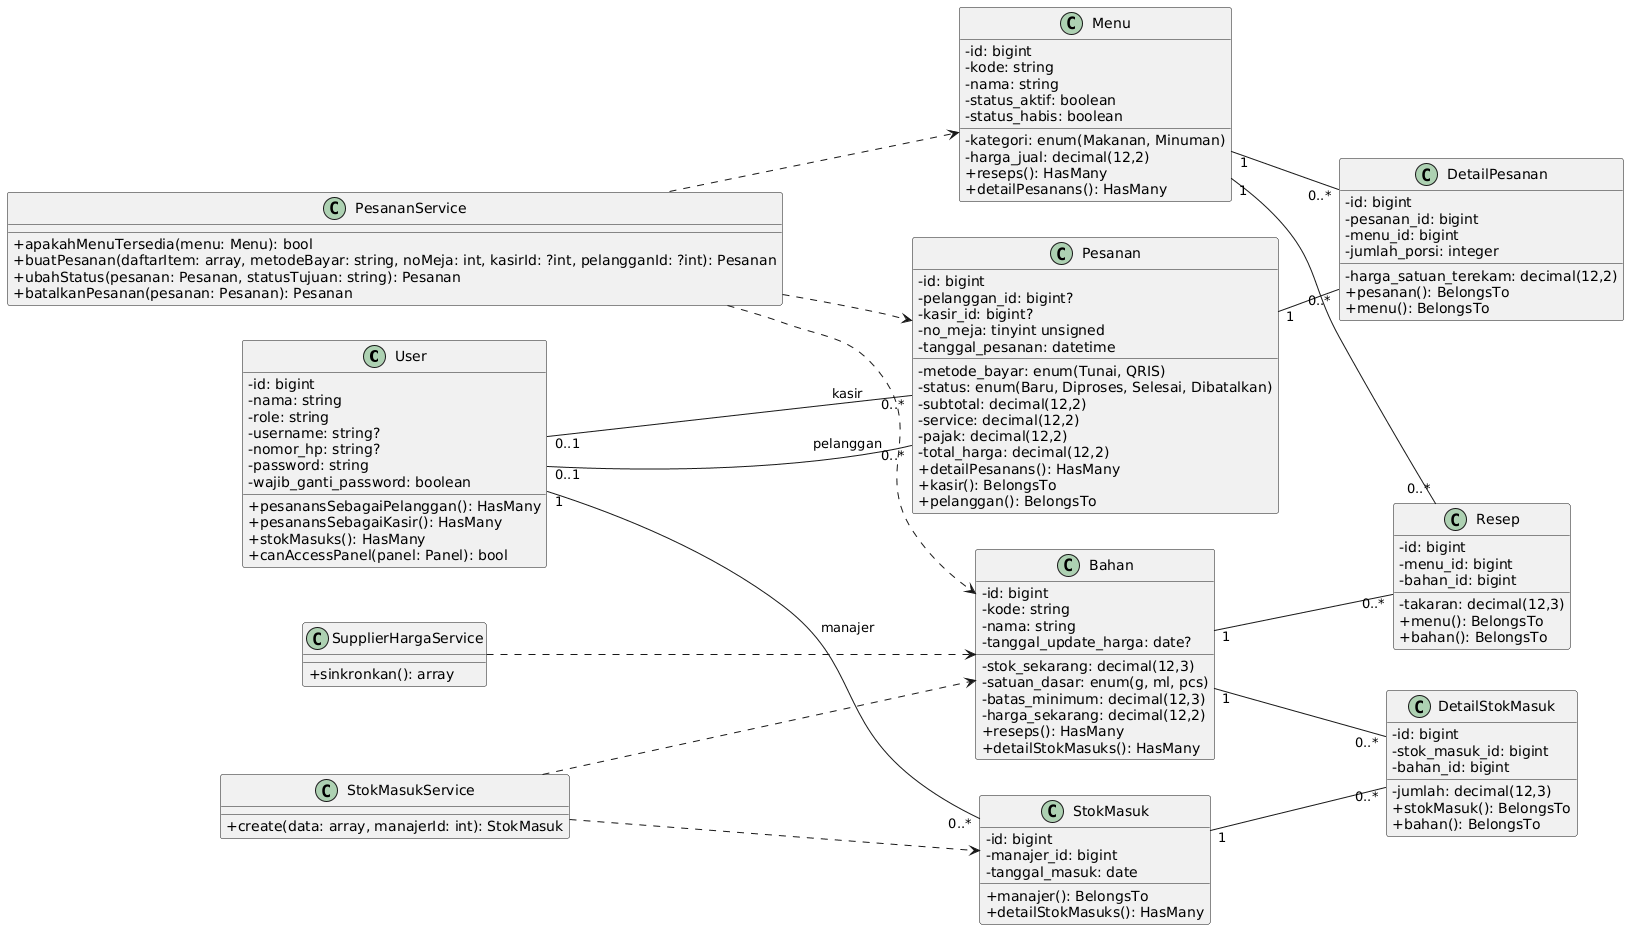

The diagram above was rendered by PlantUML. Its source (embedded in the PNG):
@startuml
skinparam classAttributeIconSize 0
left to right direction

class User {
  - id: bigint
  - nama: string
  - role: string
  - username: string?
  - nomor_hp: string?
  - password: string
  - wajib_ganti_password: boolean
  + pesanansSebagaiPelanggan(): HasMany
  + pesanansSebagaiKasir(): HasMany
  + stokMasuks(): HasMany
  + canAccessPanel(panel: Panel): bool
}

class Bahan {
  - id: bigint
  - kode: string
  - nama: string
  - stok_sekarang: decimal(12,3)
  - satuan_dasar: enum(g, ml, pcs)
  - batas_minimum: decimal(12,3)
  - harga_sekarang: decimal(12,2)
  - tanggal_update_harga: date?
  + reseps(): HasMany
  + detailStokMasuks(): HasMany
}

class Menu {
  - id: bigint
  - kode: string
  - nama: string
  - kategori: enum(Makanan, Minuman)
  - harga_jual: decimal(12,2)
  - status_aktif: boolean
  - status_habis: boolean
  + reseps(): HasMany
  + detailPesanans(): HasMany
}

class Resep {
  - id: bigint
  - menu_id: bigint
  - bahan_id: bigint
  - takaran: decimal(12,3)
  + menu(): BelongsTo
  + bahan(): BelongsTo
}

class Pesanan {
  - id: bigint
  - pelanggan_id: bigint?
  - kasir_id: bigint?
  - no_meja: tinyint unsigned
  - metode_bayar: enum(Tunai, QRIS)
  - status: enum(Baru, Diproses, Selesai, Dibatalkan)
  - subtotal: decimal(12,2)
  - service: decimal(12,2)
  - pajak: decimal(12,2)
  - total_harga: decimal(12,2)
  - tanggal_pesanan: datetime
  + detailPesanans(): HasMany
  + kasir(): BelongsTo
  + pelanggan(): BelongsTo
}

class DetailPesanan {
  - id: bigint
  - pesanan_id: bigint
  - menu_id: bigint
  - jumlah_porsi: integer
  - harga_satuan_terekam: decimal(12,2)
  + pesanan(): BelongsTo
  + menu(): BelongsTo
}

class StokMasuk {
  - id: bigint
  - manajer_id: bigint
  - tanggal_masuk: date
  + manajer(): BelongsTo
  + detailStokMasuks(): HasMany
}

class DetailStokMasuk {
  - id: bigint
  - stok_masuk_id: bigint
  - bahan_id: bigint
  - jumlah: decimal(12,3)
  + stokMasuk(): BelongsTo
  + bahan(): BelongsTo
}

class PesananService {
  + apakahMenuTersedia(menu: Menu): bool
  + buatPesanan(daftarItem: array, metodeBayar: string, noMeja: int, kasirId: ?int, pelangganId: ?int): Pesanan
  + ubahStatus(pesanan: Pesanan, statusTujuan: string): Pesanan
  + batalkanPesanan(pesanan: Pesanan): Pesanan
}

class StokMasukService {
  + create(data: array, manajerId: int): StokMasuk
}

class SupplierHargaService {
  + sinkronkan(): array
}

User "0..1" -- "0..*" Pesanan : pelanggan
User "0..1" -- "0..*" Pesanan : kasir
User "1" -- "0..*" StokMasuk : manajer

Menu "1" -- "0..*" Resep
Bahan "1" -- "0..*" Resep

Pesanan "1" -- "0..*" DetailPesanan
Menu "1" -- "0..*" DetailPesanan

StokMasuk "1" -- "0..*" DetailStokMasuk
Bahan "1" -- "0..*" DetailStokMasuk

PesananService ..> Menu
PesananService ..> Bahan
PesananService ..> Pesanan
StokMasukService ..> Bahan
StokMasukService ..> StokMasuk
SupplierHargaService ..> Bahan
@enduml